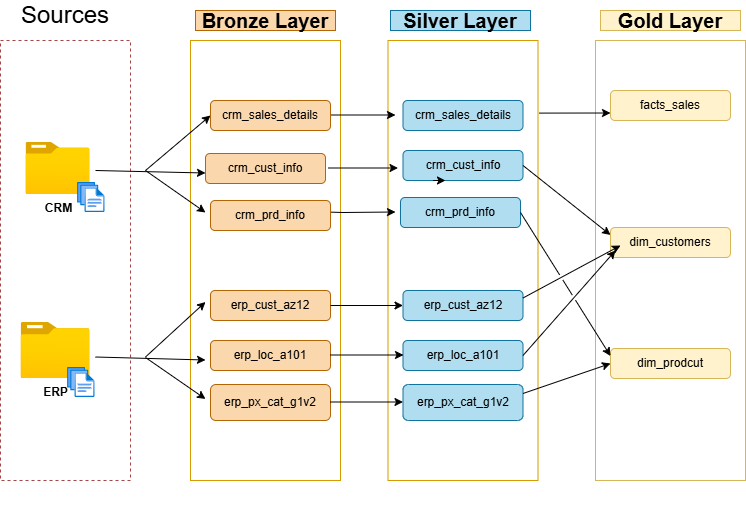

The diagram above was exported from draw.io. Its source (the exported page's mxGraphModel, read from the mxfile embedded in the PNG):
<mxGraphModel dx="1442" dy="562" grid="1" gridSize="10" guides="1" tooltips="1" connect="1" arrows="0" fold="1" page="0" pageScale="1" pageWidth="850" pageHeight="1100" math="0" shadow="0">
  <root>
    <mxCell id="0" />
    <mxCell id="1" parent="0" />
    <mxCell id="mgv0G8AYGV8mhGsPXGdL-17" parent="1" style="rounded=0;whiteSpace=wrap;html=1;fillColor=none;dashed=1;strokeColor=light-dark(#a54545, #A95100);" value="" vertex="1">
      <mxGeometry height="440" width="130" x="-195" y="170" as="geometry" />
    </mxCell>
    <mxCell id="mgv0G8AYGV8mhGsPXGdL-18" parent="1" style="rounded=0;whiteSpace=wrap;html=1;fillColor=none;strokeColor=none;dashed=1;" value="&lt;font style=&quot;font-size: 24px;&quot;&gt;Sources&lt;/font&gt;" vertex="1">
      <mxGeometry height="30" width="120" x="-190" y="130" as="geometry" />
    </mxCell>
    <mxCell id="mgv0G8AYGV8mhGsPXGdL-19" parent="1" style="image;aspect=fixed;html=1;points=[];align=center;fontSize=12;image=img/lib/azure2/general/Folder_Blank.svg;" value="&lt;b&gt;CRM&lt;/b&gt;" vertex="1">
      <mxGeometry height="52" width="64.07" x="-169.5" y="272" as="geometry" />
    </mxCell>
    <mxCell id="mgv0G8AYGV8mhGsPXGdL-20" parent="1" style="image;aspect=fixed;html=1;points=[];align=center;fontSize=12;image=img/lib/azure2/general/Files.svg;" value="" vertex="1">
      <mxGeometry height="30" width="27.43" x="-117.93" y="312" as="geometry" />
    </mxCell>
    <mxCell id="mgv0G8AYGV8mhGsPXGdL-21" parent="1" style="image;aspect=fixed;html=1;points=[];align=center;fontSize=12;image=img/lib/azure2/general/Folder_Blank.svg;" value="&lt;b&gt;ERP&lt;/b&gt;" vertex="1">
      <mxGeometry height="56.00000000000001" width="69" x="-174.43" y="452" as="geometry" />
    </mxCell>
    <mxCell id="mgv0G8AYGV8mhGsPXGdL-22" parent="1" style="image;aspect=fixed;html=1;points=[];align=center;fontSize=12;image=img/lib/azure2/general/Files.svg;" value="" vertex="1">
      <mxGeometry height="30" width="27.43" x="-127.93" y="497" as="geometry" />
    </mxCell>
    <mxCell id="mgv0G8AYGV8mhGsPXGdL-23" parent="1" style="text;html=1;whiteSpace=wrap;overflow=hidden;rounded=0;fontSize=6;" value="&lt;h1 style=&quot;margin-top: 0px;&quot;&gt;&lt;br&gt;&lt;/h1&gt;" vertex="1">
      <mxGeometry height="50" width="100" x="-185" y="602" as="geometry" />
    </mxCell>
    <mxCell id="mgv0G8AYGV8mhGsPXGdL-24" edge="1" parent="1" source="mgv0G8AYGV8mhGsPXGdL-17" style="edgeStyle=orthogonalEdgeStyle;rounded=0;orthogonalLoop=1;jettySize=auto;html=1;exitX=0.5;exitY=1;exitDx=0;exitDy=0;" target="mgv0G8AYGV8mhGsPXGdL-17">
      <mxGeometry relative="1" as="geometry" />
    </mxCell>
    <mxCell id="mgv0G8AYGV8mhGsPXGdL-25" parent="1" style="rounded=0;whiteSpace=wrap;html=1;fillColor=#fad7ac;strokeColor=#b46504;fontSize=20;fontStyle=1;" value="Bronze Layer" vertex="1">
      <mxGeometry height="20" width="140" y="140" as="geometry" />
    </mxCell>
    <mxCell id="mgv0G8AYGV8mhGsPXGdL-26" parent="1" style="rounded=0;whiteSpace=wrap;html=1;fontSize=20;fillColor=none;strokeColor=#d79b00;" value="" vertex="1">
      <mxGeometry height="440" width="150" x="-5" y="170" as="geometry" />
    </mxCell>
    <mxCell id="mgv0G8AYGV8mhGsPXGdL-28" parent="1" style="text;html=1;whiteSpace=wrap;strokeColor=none;fillColor=none;align=center;verticalAlign=middle;rounded=0;" value="crm_cust_info" vertex="1">
      <mxGeometry height="30" width="60" x="40" y="282" as="geometry" />
    </mxCell>
    <mxCell id="mgv0G8AYGV8mhGsPXGdL-29" parent="1" style="text;html=1;whiteSpace=wrap;strokeColor=none;fillColor=none;align=center;verticalAlign=middle;rounded=0;" value="&lt;div&gt;&lt;br&gt;&lt;/div&gt;" vertex="1">
      <mxGeometry height="30" width="60" x="40" y="330" as="geometry" />
    </mxCell>
    <mxCell id="mgv0G8AYGV8mhGsPXGdL-30" edge="1" parent="1" style="edgeStyle=none;orthogonalLoop=1;jettySize=auto;html=1;rounded=0;entryX=0;entryY=0.5;entryDx=0;entryDy=0;" value="">
      <mxGeometry relative="1" width="100" as="geometry">
        <Array as="points" />
        <mxPoint x="-50" y="300" as="sourcePoint" />
        <mxPoint x="15" y="245" as="targetPoint" />
      </mxGeometry>
    </mxCell>
    <mxCell id="mgv0G8AYGV8mhGsPXGdL-40" edge="1" parent="1" style="edgeStyle=none;orthogonalLoop=1;jettySize=auto;html=1;rounded=0;entryX=0;entryY=0.75;entryDx=0;entryDy=0;" value="">
      <mxGeometry relative="1" width="100" as="geometry">
        <Array as="points" />
        <mxPoint x="-100" y="300" as="sourcePoint" />
        <mxPoint x="10" y="302.5" as="targetPoint" />
      </mxGeometry>
    </mxCell>
    <mxCell id="mgv0G8AYGV8mhGsPXGdL-43" edge="1" parent="1" style="edgeStyle=none;orthogonalLoop=1;jettySize=auto;html=1;rounded=0;entryX=0;entryY=0.5;entryDx=0;entryDy=0;" value="">
      <mxGeometry relative="1" width="100" as="geometry">
        <Array as="points" />
        <mxPoint x="-50" y="300" as="sourcePoint" />
        <mxPoint x="10" y="342" as="targetPoint" />
      </mxGeometry>
    </mxCell>
    <mxCell id="mgv0G8AYGV8mhGsPXGdL-53" edge="1" parent="1" style="edgeStyle=none;orthogonalLoop=1;jettySize=auto;html=1;rounded=0;entryX=0;entryY=0.75;entryDx=0;entryDy=0;" value="">
      <mxGeometry relative="1" width="100" as="geometry">
        <Array as="points" />
        <mxPoint x="-100" y="486.5" as="sourcePoint" />
        <mxPoint x="10" y="489.5" as="targetPoint" />
      </mxGeometry>
    </mxCell>
    <mxCell id="mgv0G8AYGV8mhGsPXGdL-54" edge="1" parent="1" style="edgeStyle=none;orthogonalLoop=1;jettySize=auto;html=1;rounded=0;entryX=0;entryY=0.5;entryDx=0;entryDy=0;" value="">
      <mxGeometry relative="1" width="100" as="geometry">
        <Array as="points" />
        <mxPoint x="-50" y="486.5" as="sourcePoint" />
        <mxPoint x="10" y="431.5" as="targetPoint" />
      </mxGeometry>
    </mxCell>
    <mxCell id="mgv0G8AYGV8mhGsPXGdL-55" edge="1" parent="1" style="edgeStyle=none;orthogonalLoop=1;jettySize=auto;html=1;rounded=0;entryX=0;entryY=0.5;entryDx=0;entryDy=0;" value="">
      <mxGeometry relative="1" width="100" as="geometry">
        <Array as="points" />
        <mxPoint x="-50" y="487" as="sourcePoint" />
        <mxPoint x="10" y="528.5" as="targetPoint" />
      </mxGeometry>
    </mxCell>
    <mxCell id="mgv0G8AYGV8mhGsPXGdL-56" parent="1" style="rounded=1;whiteSpace=wrap;html=1;fillColor=#fad7ac;strokeColor=#b46504;" value="erp_cust_az12" vertex="1">
      <mxGeometry height="30" width="120" x="15" y="420" as="geometry" />
    </mxCell>
    <mxCell id="mgv0G8AYGV8mhGsPXGdL-57" parent="1" style="rounded=1;whiteSpace=wrap;html=1;fillColor=#fad7ac;strokeColor=#b46504;" value="erp_loc_a101" vertex="1">
      <mxGeometry height="30" width="120" x="15" y="470" as="geometry" />
    </mxCell>
    <mxCell id="mgv0G8AYGV8mhGsPXGdL-58" parent="1" style="rounded=1;whiteSpace=wrap;html=1;fillColor=#fad7ac;strokeColor=#b46504;" value="erp_px_cat_g1v2" vertex="1">
      <mxGeometry height="36" width="120" x="15" y="514" as="geometry" />
    </mxCell>
    <mxCell id="mgv0G8AYGV8mhGsPXGdL-59" parent="1" style="rounded=0;whiteSpace=wrap;html=1;fontSize=20;fillColor=none;strokeColor=#d79b00;" value="" vertex="1">
      <mxGeometry height="440" width="150" x="192.5" y="170" as="geometry" />
    </mxCell>
    <mxCell id="mgv0G8AYGV8mhGsPXGdL-60" parent="1" style="rounded=0;whiteSpace=wrap;html=1;fontSize=20;fontStyle=1;fillColor=#b1ddf0;strokeColor=#10739e;" value="Silver Layer" vertex="1">
      <mxGeometry height="20" width="140" x="195" y="140" as="geometry" />
    </mxCell>
    <mxCell id="mgv0G8AYGV8mhGsPXGdL-67" parent="1" style="rounded=1;whiteSpace=wrap;html=1;fillColor=#b1ddf0;strokeColor=#10739e;" value="erp_px_cat_g1v2" vertex="1">
      <mxGeometry height="36" width="120" x="207.5" y="514" as="geometry" />
    </mxCell>
    <mxCell id="mgv0G8AYGV8mhGsPXGdL-68" parent="1" style="rounded=1;whiteSpace=wrap;html=1;fillColor=#b1ddf0;strokeColor=#10739e;" value="erp_loc_a101" vertex="1">
      <mxGeometry height="30" width="120" x="207.5" y="470" as="geometry" />
    </mxCell>
    <mxCell id="mgv0G8AYGV8mhGsPXGdL-69" parent="1" style="rounded=1;whiteSpace=wrap;html=1;fillColor=#b1ddf0;strokeColor=#10739e;" value="erp_cust_az12" vertex="1">
      <mxGeometry height="30" width="120" x="207.5" y="420" as="geometry" />
    </mxCell>
    <mxCell id="mgv0G8AYGV8mhGsPXGdL-70" parent="1" style="rounded=1;whiteSpace=wrap;html=1;fillColor=#b1ddf0;align=center;strokeColor=#10739e;" value="crm_prd_info" vertex="1">
      <mxGeometry height="30" width="120" x="205" y="327" as="geometry" />
    </mxCell>
    <mxCell id="mgv0G8AYGV8mhGsPXGdL-71" parent="1" style="rounded=1;whiteSpace=wrap;html=1;fillColor=#b1ddf0;strokeColor=#10739e;" value="crm_cust_info" vertex="1">
      <mxGeometry height="30" width="120" x="207.5" y="280" as="geometry" />
    </mxCell>
    <mxCell id="mgv0G8AYGV8mhGsPXGdL-72" parent="1" style="rounded=1;whiteSpace=wrap;html=1;fillColor=#b1ddf0;strokeColor=#10739e;" value="crm_sales_details" vertex="1">
      <mxGeometry height="30" width="120" x="207.5" y="230" as="geometry" />
    </mxCell>
    <mxCell id="mgv0G8AYGV8mhGsPXGdL-77" edge="1" parent="1" style="edgeStyle=none;orthogonalLoop=1;jettySize=auto;html=1;rounded=0;" value="">
      <mxGeometry relative="1" width="100" as="geometry">
        <Array as="points" />
        <mxPoint x="130" y="244.5" as="sourcePoint" />
        <mxPoint x="200" y="244.5" as="targetPoint" />
      </mxGeometry>
    </mxCell>
    <mxCell id="mgv0G8AYGV8mhGsPXGdL-78" edge="1" parent="1" style="edgeStyle=none;orthogonalLoop=1;jettySize=auto;html=1;rounded=0;" value="">
      <mxGeometry relative="1" width="100" as="geometry">
        <Array as="points" />
        <mxPoint x="132.5" y="297.5" as="sourcePoint" />
        <mxPoint x="202.5" y="297.5" as="targetPoint" />
      </mxGeometry>
    </mxCell>
    <mxCell id="mgv0G8AYGV8mhGsPXGdL-79" edge="1" parent="1" style="edgeStyle=none;orthogonalLoop=1;jettySize=auto;html=1;rounded=0;" value="">
      <mxGeometry relative="1" width="100" as="geometry">
        <Array as="points">
          <mxPoint x="147.5" y="342" />
        </Array>
        <mxPoint x="130" y="341.5" as="sourcePoint" />
        <mxPoint x="200" y="341.5" as="targetPoint" />
      </mxGeometry>
    </mxCell>
    <mxCell id="mgv0G8AYGV8mhGsPXGdL-81" parent="1" style="rounded=1;whiteSpace=wrap;html=1;fillColor=#fad7ac;strokeColor=#b46504;" value="crm_sales_details" vertex="1">
      <mxGeometry height="30" width="120" x="15" y="230" as="geometry" />
    </mxCell>
    <mxCell id="mgv0G8AYGV8mhGsPXGdL-87" edge="1" parent="1" source="mgv0G8AYGV8mhGsPXGdL-56" style="edgeStyle=none;orthogonalLoop=1;jettySize=auto;html=1;rounded=0;exitX=1;exitY=0.5;exitDx=0;exitDy=0;entryX=0;entryY=0.5;entryDx=0;entryDy=0;" target="mgv0G8AYGV8mhGsPXGdL-69" value="">
      <mxGeometry relative="1" width="100" as="geometry">
        <Array as="points" />
        <mxPoint x="100" y="430" as="sourcePoint" />
        <mxPoint x="200" y="430" as="targetPoint" />
      </mxGeometry>
    </mxCell>
    <mxCell id="mgv0G8AYGV8mhGsPXGdL-88" edge="1" parent="1" style="edgeStyle=none;orthogonalLoop=1;jettySize=auto;html=1;rounded=0;exitX=1;exitY=0.5;exitDx=0;exitDy=0;entryX=0;entryY=0.5;entryDx=0;entryDy=0;" value="">
      <mxGeometry relative="1" width="100" as="geometry">
        <Array as="points" />
        <mxPoint x="135" y="484.5" as="sourcePoint" />
        <mxPoint x="208" y="484.5" as="targetPoint" />
      </mxGeometry>
    </mxCell>
    <mxCell id="mgv0G8AYGV8mhGsPXGdL-89" edge="1" parent="1" style="edgeStyle=none;orthogonalLoop=1;jettySize=auto;html=1;rounded=0;exitX=1;exitY=0.5;exitDx=0;exitDy=0;entryX=0;entryY=0.5;entryDx=0;entryDy=0;" value="">
      <mxGeometry relative="1" width="100" as="geometry">
        <Array as="points" />
        <mxPoint x="134.5" y="531.5" as="sourcePoint" />
        <mxPoint x="207.5" y="531.5" as="targetPoint" />
      </mxGeometry>
    </mxCell>
    <mxCell id="EW2RzRCgWuuJa7bMU93m-1" parent="1" style="rounded=0;whiteSpace=wrap;html=1;fontSize=20;fillColor=none;strokeColor=#d6b656;gradientColor=#ffd966;" value="" vertex="1">
      <mxGeometry height="440" width="150" x="400" y="170" as="geometry" />
    </mxCell>
    <mxCell id="EW2RzRCgWuuJa7bMU93m-2" parent="1" style="rounded=0;whiteSpace=wrap;html=1;fontSize=20;fontStyle=1;fillColor=#fff2cc;strokeColor=#d6b656;" value="Gold Layer" vertex="1">
      <mxGeometry height="20" width="140" x="405" y="140" as="geometry" />
    </mxCell>
    <mxCell id="EW2RzRCgWuuJa7bMU93m-4" parent="1" style="rounded=1;whiteSpace=wrap;html=1;fillColor=#fff2cc;strokeColor=#d6b656;" value="facts_sales" vertex="1">
      <mxGeometry height="30" width="120" x="415" y="220" as="geometry" />
    </mxCell>
    <mxCell id="EW2RzRCgWuuJa7bMU93m-5" parent="1" style="rounded=1;whiteSpace=wrap;html=1;fillColor=#fff2cc;strokeColor=#d6b656;" value="dim_customers" vertex="1">
      <mxGeometry height="30" width="120" x="415" y="357" as="geometry" />
    </mxCell>
    <mxCell id="EW2RzRCgWuuJa7bMU93m-7" parent="1" style="rounded=1;whiteSpace=wrap;html=1;fillColor=#fff2cc;strokeColor=#d6b656;" value="dim_prodcut" vertex="1">
      <mxGeometry height="30" width="120" x="415" y="478" as="geometry" />
    </mxCell>
    <mxCell id="EW2RzRCgWuuJa7bMU93m-8" edge="1" parent="1" source="mgv0G8AYGV8mhGsPXGdL-59" style="endArrow=classic;html=1;rounded=0;exitX=1.007;exitY=0.165;exitDx=0;exitDy=0;exitPerimeter=0;entryX=0;entryY=0.75;entryDx=0;entryDy=0;jumpStyle=gap;" target="EW2RzRCgWuuJa7bMU93m-4" value="">
      <mxGeometry height="50" relative="1" width="50" as="geometry">
        <Array as="points" />
        <mxPoint x="200" y="430" as="sourcePoint" />
        <mxPoint x="250" y="380" as="targetPoint" />
      </mxGeometry>
    </mxCell>
    <mxCell id="EW2RzRCgWuuJa7bMU93m-9" edge="1" parent="1" source="mgv0G8AYGV8mhGsPXGdL-71" style="endArrow=classic;html=1;rounded=0;exitX=1;exitY=0.5;exitDx=0;exitDy=0;entryX=0;entryY=0.25;entryDx=0;entryDy=0;jumpStyle=gap;" target="EW2RzRCgWuuJa7bMU93m-5" value="">
      <mxGeometry height="50" relative="1" width="50" as="geometry">
        <Array as="points" />
        <mxPoint x="354" y="253" as="sourcePoint" />
        <mxPoint x="425" y="253" as="targetPoint" />
      </mxGeometry>
    </mxCell>
    <mxCell id="EW2RzRCgWuuJa7bMU93m-10" edge="1" parent="1" source="mgv0G8AYGV8mhGsPXGdL-69" style="endArrow=classic;html=1;rounded=0;exitX=1;exitY=0.25;exitDx=0;exitDy=0;entryX=0;entryY=0.25;entryDx=0;entryDy=0;jumpStyle=gap;" value="">
      <mxGeometry height="50" relative="1" width="50" as="geometry">
        <Array as="points" />
        <mxPoint x="338" y="305" as="sourcePoint" />
        <mxPoint x="425" y="375" as="targetPoint" />
      </mxGeometry>
    </mxCell>
    <mxCell id="EW2RzRCgWuuJa7bMU93m-11" edge="1" parent="1" source="mgv0G8AYGV8mhGsPXGdL-68" style="endArrow=classic;html=1;rounded=0;exitX=1;exitY=0.5;exitDx=0;exitDy=0;jumpStyle=gap;" value="">
      <mxGeometry height="50" relative="1" width="50" as="geometry">
        <Array as="points" />
        <mxPoint x="338" y="438" as="sourcePoint" />
        <mxPoint x="420" y="380" as="targetPoint" />
      </mxGeometry>
    </mxCell>
    <mxCell id="EW2RzRCgWuuJa7bMU93m-12" edge="1" parent="1" source="mgv0G8AYGV8mhGsPXGdL-70" style="endArrow=classic;html=1;rounded=0;exitX=1;exitY=0.5;exitDx=0;exitDy=0;entryX=0;entryY=0.25;entryDx=0;entryDy=0;jumpStyle=gap;" target="EW2RzRCgWuuJa7bMU93m-7" value="">
      <mxGeometry height="50" relative="1" width="50" as="geometry">
        <Array as="points" />
        <mxPoint x="338" y="305" as="sourcePoint" />
        <mxPoint x="425" y="375" as="targetPoint" />
      </mxGeometry>
    </mxCell>
    <mxCell id="EW2RzRCgWuuJa7bMU93m-13" edge="1" parent="1" source="mgv0G8AYGV8mhGsPXGdL-67" style="endArrow=classic;html=1;rounded=0;exitX=1;exitY=0.25;exitDx=0;exitDy=0;entryX=0;entryY=0.5;entryDx=0;entryDy=0;jumpStyle=gap;" target="EW2RzRCgWuuJa7bMU93m-7" value="">
      <mxGeometry height="50" relative="1" width="50" as="geometry">
        <Array as="points" />
        <mxPoint x="338" y="495" as="sourcePoint" />
        <mxPoint x="430" y="390" as="targetPoint" />
      </mxGeometry>
    </mxCell>
    <mxCell id="EW2RzRCgWuuJa7bMU93m-14" edge="1" parent="1" source="mgv0G8AYGV8mhGsPXGdL-71" style="edgeStyle=orthogonalEdgeStyle;rounded=0;orthogonalLoop=1;jettySize=auto;html=1;exitX=0.25;exitY=1;exitDx=0;exitDy=0;entryX=0.354;entryY=1;entryDx=0;entryDy=0;entryPerimeter=0;" target="mgv0G8AYGV8mhGsPXGdL-71">
      <mxGeometry relative="1" as="geometry" />
    </mxCell>
    <mxCell id="EW2RzRCgWuuJa7bMU93m-15" parent="1" style="rounded=1;whiteSpace=wrap;html=1;fillColor=#fad7ac;strokeColor=#b46504;" value="crm_cust_info" vertex="1">
      <mxGeometry height="30" width="120" x="10" y="283" as="geometry" />
    </mxCell>
    <mxCell id="EW2RzRCgWuuJa7bMU93m-16" parent="1" style="rounded=1;whiteSpace=wrap;html=1;fillColor=#fad7ac;align=center;strokeColor=#b46504;" value="crm_prd_info" vertex="1">
      <mxGeometry height="30" width="120" x="15" y="330" as="geometry" />
    </mxCell>
  </root>
</mxGraphModel>